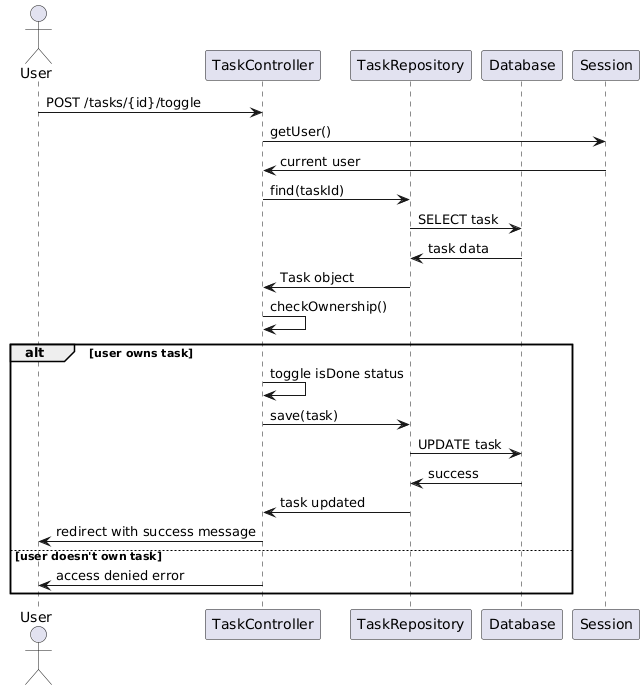

The diagram above was rendered by PlantUML. Its source (embedded in the PNG):
@startuml
actor User
participant TaskController
participant TaskRepository
participant Database
participant Session

User -> TaskController: POST /tasks/{id}/toggle
TaskController -> Session: getUser()
Session -> TaskController: current user
TaskController -> TaskRepository: find(taskId)
TaskRepository -> Database: SELECT task
Database -> TaskRepository: task data
TaskRepository -> TaskController: Task object
TaskController -> TaskController: checkOwnership()
alt user owns task
    TaskController -> TaskController: toggle isDone status
    TaskController -> TaskRepository: save(task)
    TaskRepository -> Database: UPDATE task
    Database -> TaskRepository: success
    TaskRepository -> TaskController: task updated
    TaskController -> User: redirect with success message
else user doesn't own task
    TaskController -> User: access denied error
end
@enduml